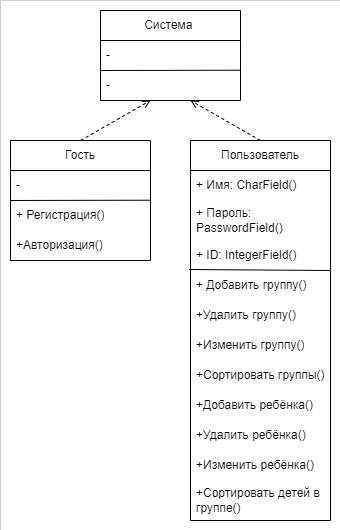

The diagram above was exported from draw.io. Its source (the exported page's mxGraphModel, read from the mxfile embedded in the PNG):
<mxGraphModel dx="1386" dy="791" grid="1" gridSize="10" guides="1" tooltips="1" connect="1" arrows="1" fold="1" page="1" pageScale="1" pageWidth="827" pageHeight="1169" math="0" shadow="0">
  <root>
    <mxCell id="0" />
    <mxCell id="1" parent="0" />
    <mxCell id="1smvzP7yr-S8LotvI7nI-35" value="" style="rounded=0;whiteSpace=wrap;html=1;fillColor=default;strokeWidth=0;" parent="1" vertex="1">
      <mxGeometry x="50" y="190" width="340" height="530" as="geometry" />
    </mxCell>
    <mxCell id="1smvzP7yr-S8LotvI7nI-1" value="Система&amp;nbsp;" style="swimlane;fontStyle=0;childLayout=stackLayout;horizontal=1;startSize=30;horizontalStack=0;resizeParent=1;resizeParentMax=0;resizeLast=0;collapsible=1;marginBottom=0;whiteSpace=wrap;html=1;" parent="1" vertex="1">
      <mxGeometry x="150.01" y="200" width="140" height="90" as="geometry" />
    </mxCell>
    <mxCell id="1smvzP7yr-S8LotvI7nI-2" value="-" style="text;strokeColor=none;fillColor=none;align=left;verticalAlign=middle;spacingLeft=4;spacingRight=4;overflow=hidden;points=[[0,0.5],[1,0.5]];portConstraint=eastwest;rotatable=0;whiteSpace=wrap;html=1;perimeterSpacing=1;" parent="1smvzP7yr-S8LotvI7nI-1" vertex="1">
      <mxGeometry y="30" width="140" height="30" as="geometry" />
    </mxCell>
    <mxCell id="1smvzP7yr-S8LotvI7nI-6" value="-" style="text;strokeColor=none;fillColor=none;align=left;verticalAlign=middle;spacingLeft=4;spacingRight=4;overflow=hidden;points=[[0,0.5],[1,0.5]];portConstraint=eastwest;rotatable=0;whiteSpace=wrap;html=1;perimeterSpacing=1;" parent="1smvzP7yr-S8LotvI7nI-1" vertex="1">
      <mxGeometry y="60" width="140" height="30" as="geometry" />
    </mxCell>
    <mxCell id="1smvzP7yr-S8LotvI7nI-8" value="" style="endArrow=none;html=1;rounded=0;exitX=0.007;exitY=0.031;exitDx=0;exitDy=0;exitPerimeter=0;entryX=0.995;entryY=0.96;entryDx=0;entryDy=0;entryPerimeter=0;" parent="1smvzP7yr-S8LotvI7nI-1" source="1smvzP7yr-S8LotvI7nI-6" target="1smvzP7yr-S8LotvI7nI-2" edge="1">
      <mxGeometry width="50" height="50" relative="1" as="geometry">
        <mxPoint x="-10" y="100" as="sourcePoint" />
        <mxPoint x="40" y="50" as="targetPoint" />
      </mxGeometry>
    </mxCell>
    <mxCell id="1smvzP7yr-S8LotvI7nI-9" value="Гость" style="swimlane;fontStyle=0;childLayout=stackLayout;horizontal=1;startSize=30;horizontalStack=0;resizeParent=1;resizeParentMax=0;resizeLast=0;collapsible=1;marginBottom=0;whiteSpace=wrap;html=1;" parent="1" vertex="1">
      <mxGeometry x="59.999999999999986" y="330" width="140" height="120" as="geometry" />
    </mxCell>
    <mxCell id="1smvzP7yr-S8LotvI7nI-10" value="-" style="text;strokeColor=none;fillColor=none;align=left;verticalAlign=middle;spacingLeft=4;spacingRight=4;overflow=hidden;points=[[0,0.5],[1,0.5]];portConstraint=eastwest;rotatable=0;whiteSpace=wrap;html=1;perimeterSpacing=1;" parent="1smvzP7yr-S8LotvI7nI-9" vertex="1">
      <mxGeometry y="30" width="140" height="30" as="geometry" />
    </mxCell>
    <mxCell id="1smvzP7yr-S8LotvI7nI-11" value="+ Регистрация()" style="text;strokeColor=none;fillColor=none;align=left;verticalAlign=middle;spacingLeft=4;spacingRight=4;overflow=hidden;points=[[0,0.5],[1,0.5]];portConstraint=eastwest;rotatable=0;whiteSpace=wrap;html=1;perimeterSpacing=1;" parent="1smvzP7yr-S8LotvI7nI-9" vertex="1">
      <mxGeometry y="60" width="140" height="30" as="geometry" />
    </mxCell>
    <mxCell id="1smvzP7yr-S8LotvI7nI-13" value="+Авторизация()" style="text;strokeColor=none;fillColor=none;align=left;verticalAlign=middle;spacingLeft=4;spacingRight=4;overflow=hidden;points=[[0,0.5],[1,0.5]];portConstraint=eastwest;rotatable=0;whiteSpace=wrap;html=1;perimeterSpacing=1;" parent="1smvzP7yr-S8LotvI7nI-9" vertex="1">
      <mxGeometry y="90" width="140" height="30" as="geometry" />
    </mxCell>
    <mxCell id="1smvzP7yr-S8LotvI7nI-12" value="" style="endArrow=none;html=1;rounded=0;exitX=0.007;exitY=0.031;exitDx=0;exitDy=0;exitPerimeter=0;entryX=0.995;entryY=0.96;entryDx=0;entryDy=0;entryPerimeter=0;" parent="1smvzP7yr-S8LotvI7nI-9" source="1smvzP7yr-S8LotvI7nI-11" target="1smvzP7yr-S8LotvI7nI-10" edge="1">
      <mxGeometry width="50" height="50" relative="1" as="geometry">
        <mxPoint x="-10" y="100" as="sourcePoint" />
        <mxPoint x="40" y="50" as="targetPoint" />
      </mxGeometry>
    </mxCell>
    <mxCell id="1smvzP7yr-S8LotvI7nI-14" value="" style="endArrow=open;html=1;rounded=0;exitX=0.5;exitY=0;exitDx=0;exitDy=0;dashed=1;endFill=0;" parent="1" source="1smvzP7yr-S8LotvI7nI-9" edge="1">
      <mxGeometry width="50" height="50" relative="1" as="geometry">
        <mxPoint x="150" y="340" as="sourcePoint" />
        <mxPoint x="200" y="290" as="targetPoint" />
      </mxGeometry>
    </mxCell>
    <mxCell id="1smvzP7yr-S8LotvI7nI-16" value="Пользователь" style="swimlane;fontStyle=0;childLayout=stackLayout;horizontal=1;startSize=30;horizontalStack=0;resizeParent=1;resizeParentMax=0;resizeLast=0;collapsible=1;marginBottom=0;whiteSpace=wrap;html=1;" parent="1" vertex="1">
      <mxGeometry x="240" y="330" width="140" height="380" as="geometry" />
    </mxCell>
    <mxCell id="1smvzP7yr-S8LotvI7nI-17" value="+ Имя: СharField()&amp;nbsp;" style="text;strokeColor=none;fillColor=none;align=left;verticalAlign=middle;spacingLeft=4;spacingRight=4;overflow=hidden;points=[[0,0.5],[1,0.5]];portConstraint=eastwest;rotatable=0;whiteSpace=wrap;html=1;perimeterSpacing=1;" parent="1smvzP7yr-S8LotvI7nI-16" vertex="1">
      <mxGeometry y="30" width="140" height="30" as="geometry" />
    </mxCell>
    <mxCell id="1smvzP7yr-S8LotvI7nI-29" value="+ Пароль: PasswordField()&amp;nbsp;" style="text;strokeColor=none;fillColor=none;align=left;verticalAlign=middle;spacingLeft=4;spacingRight=4;overflow=hidden;points=[[0,0.5],[1,0.5]];portConstraint=eastwest;rotatable=0;whiteSpace=wrap;html=1;perimeterSpacing=1;" parent="1smvzP7yr-S8LotvI7nI-16" vertex="1">
      <mxGeometry y="60" width="140" height="40" as="geometry" />
    </mxCell>
    <mxCell id="1smvzP7yr-S8LotvI7nI-32" value="+ ID: IntegerField()&amp;nbsp;" style="text;strokeColor=none;fillColor=none;align=left;verticalAlign=middle;spacingLeft=4;spacingRight=4;overflow=hidden;points=[[0,0.5],[1,0.5]];portConstraint=eastwest;rotatable=0;whiteSpace=wrap;html=1;perimeterSpacing=1;" parent="1smvzP7yr-S8LotvI7nI-16" vertex="1">
      <mxGeometry y="100" width="140" height="30" as="geometry" />
    </mxCell>
    <mxCell id="1smvzP7yr-S8LotvI7nI-33" value="" style="endArrow=none;html=1;curved=1;exitX=-0.002;exitY=0;exitDx=0;exitDy=0;exitPerimeter=0;" parent="1smvzP7yr-S8LotvI7nI-16" source="1smvzP7yr-S8LotvI7nI-18" edge="1">
      <mxGeometry width="50" height="50" relative="1" as="geometry">
        <mxPoint x="-40" y="300" as="sourcePoint" />
        <mxPoint x="140" y="130" as="targetPoint" />
      </mxGeometry>
    </mxCell>
    <mxCell id="1smvzP7yr-S8LotvI7nI-18" value="+ Добавить группу()" style="text;strokeColor=none;fillColor=none;align=left;verticalAlign=middle;spacingLeft=4;spacingRight=4;overflow=hidden;points=[[0,0.5],[1,0.5]];portConstraint=eastwest;rotatable=0;whiteSpace=wrap;html=1;perimeterSpacing=1;" parent="1smvzP7yr-S8LotvI7nI-16" vertex="1">
      <mxGeometry y="130" width="140" height="30" as="geometry" />
    </mxCell>
    <mxCell id="1smvzP7yr-S8LotvI7nI-19" value="+Удалить группу()" style="text;strokeColor=none;fillColor=none;align=left;verticalAlign=middle;spacingLeft=4;spacingRight=4;overflow=hidden;points=[[0,0.5],[1,0.5]];portConstraint=eastwest;rotatable=0;whiteSpace=wrap;html=1;perimeterSpacing=1;" parent="1smvzP7yr-S8LotvI7nI-16" vertex="1">
      <mxGeometry y="160" width="140" height="30" as="geometry" />
    </mxCell>
    <mxCell id="1smvzP7yr-S8LotvI7nI-22" value="+Изменить группу()" style="text;strokeColor=none;fillColor=none;align=left;verticalAlign=middle;spacingLeft=4;spacingRight=4;overflow=hidden;points=[[0,0.5],[1,0.5]];portConstraint=eastwest;rotatable=0;whiteSpace=wrap;html=1;perimeterSpacing=1;" parent="1smvzP7yr-S8LotvI7nI-16" vertex="1">
      <mxGeometry y="190" width="140" height="30" as="geometry" />
    </mxCell>
    <mxCell id="1smvzP7yr-S8LotvI7nI-23" value="+Сортировать группы()" style="text;strokeColor=none;fillColor=none;align=left;verticalAlign=middle;spacingLeft=4;spacingRight=4;overflow=hidden;points=[[0,0.5],[1,0.5]];portConstraint=eastwest;rotatable=0;whiteSpace=wrap;html=1;perimeterSpacing=1;" parent="1smvzP7yr-S8LotvI7nI-16" vertex="1">
      <mxGeometry y="220" width="140" height="30" as="geometry" />
    </mxCell>
    <mxCell id="1smvzP7yr-S8LotvI7nI-24" value="+Добавить ребёнка()" style="text;strokeColor=none;fillColor=none;align=left;verticalAlign=middle;spacingLeft=4;spacingRight=4;overflow=hidden;points=[[0,0.5],[1,0.5]];portConstraint=eastwest;rotatable=0;whiteSpace=wrap;html=1;perimeterSpacing=1;" parent="1smvzP7yr-S8LotvI7nI-16" vertex="1">
      <mxGeometry y="250" width="140" height="30" as="geometry" />
    </mxCell>
    <mxCell id="1smvzP7yr-S8LotvI7nI-25" value="+Удалить ребёнка()" style="text;strokeColor=none;fillColor=none;align=left;verticalAlign=middle;spacingLeft=4;spacingRight=4;overflow=hidden;points=[[0,0.5],[1,0.5]];portConstraint=eastwest;rotatable=0;whiteSpace=wrap;html=1;perimeterSpacing=1;" parent="1smvzP7yr-S8LotvI7nI-16" vertex="1">
      <mxGeometry y="280" width="140" height="30" as="geometry" />
    </mxCell>
    <mxCell id="1smvzP7yr-S8LotvI7nI-26" value="+Изменить ребёнка()" style="text;strokeColor=none;fillColor=none;align=left;verticalAlign=middle;spacingLeft=4;spacingRight=4;overflow=hidden;points=[[0,0.5],[1,0.5]];portConstraint=eastwest;rotatable=0;whiteSpace=wrap;html=1;perimeterSpacing=1;" parent="1smvzP7yr-S8LotvI7nI-16" vertex="1">
      <mxGeometry y="310" width="140" height="30" as="geometry" />
    </mxCell>
    <mxCell id="1smvzP7yr-S8LotvI7nI-27" value="+Сортировать детей в группе()" style="text;strokeColor=none;fillColor=none;align=left;verticalAlign=middle;spacingLeft=4;spacingRight=4;overflow=hidden;points=[[0,0.5],[1,0.5]];portConstraint=eastwest;rotatable=0;whiteSpace=wrap;html=1;perimeterSpacing=1;" parent="1smvzP7yr-S8LotvI7nI-16" vertex="1">
      <mxGeometry y="340" width="140" height="40" as="geometry" />
    </mxCell>
    <mxCell id="1smvzP7yr-S8LotvI7nI-21" value="" style="endArrow=open;html=1;rounded=0;exitX=0.5;exitY=0;exitDx=0;exitDy=0;dashed=1;endFill=0;" parent="1" source="1smvzP7yr-S8LotvI7nI-16" edge="1">
      <mxGeometry width="50" height="50" relative="1" as="geometry">
        <mxPoint x="140" y="340.0000000000001" as="sourcePoint" />
        <mxPoint x="240" y="290" as="targetPoint" />
      </mxGeometry>
    </mxCell>
  </root>
</mxGraphModel>